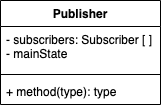

The diagram above was exported from draw.io. Its source (the exported page's mxGraphModel, read from the mxfile embedded in the PNG):
<mxGraphModel dx="470" dy="358" grid="1" gridSize="10" guides="1" tooltips="1" connect="1" arrows="1" fold="1" page="1" pageScale="1" pageWidth="827" pageHeight="1169" math="0" shadow="0">
  <root>
    <mxCell id="0" />
    <mxCell id="1" parent="0" />
    <mxCell id="6" value="Publisher" style="swimlane;fontStyle=1;align=center;verticalAlign=top;childLayout=stackLayout;horizontal=1;startSize=26;horizontalStack=0;resizeParent=1;resizeParentMax=0;resizeLast=0;collapsible=1;marginBottom=0;" vertex="1" parent="1">
      <mxGeometry x="240" y="100" width="160" height="104" as="geometry" />
    </mxCell>
    <mxCell id="7" value="- subscribers: Subscriber [ ]&#10;- mainState&#10;" style="text;strokeColor=none;fillColor=none;align=left;verticalAlign=top;spacingLeft=4;spacingRight=4;overflow=hidden;rotatable=0;points=[[0,0.5],[1,0.5]];portConstraint=eastwest;" vertex="1" parent="6">
      <mxGeometry y="26" width="160" height="44" as="geometry" />
    </mxCell>
    <mxCell id="8" value="" style="line;strokeWidth=1;fillColor=none;align=left;verticalAlign=middle;spacingTop=-1;spacingLeft=3;spacingRight=3;rotatable=0;labelPosition=right;points=[];portConstraint=eastwest;" vertex="1" parent="6">
      <mxGeometry y="70" width="160" height="8" as="geometry" />
    </mxCell>
    <mxCell id="9" value="+ method(type): type" style="text;strokeColor=none;fillColor=none;align=left;verticalAlign=top;spacingLeft=4;spacingRight=4;overflow=hidden;rotatable=0;points=[[0,0.5],[1,0.5]];portConstraint=eastwest;" vertex="1" parent="6">
      <mxGeometry y="78" width="160" height="26" as="geometry" />
    </mxCell>
  </root>
</mxGraphModel>